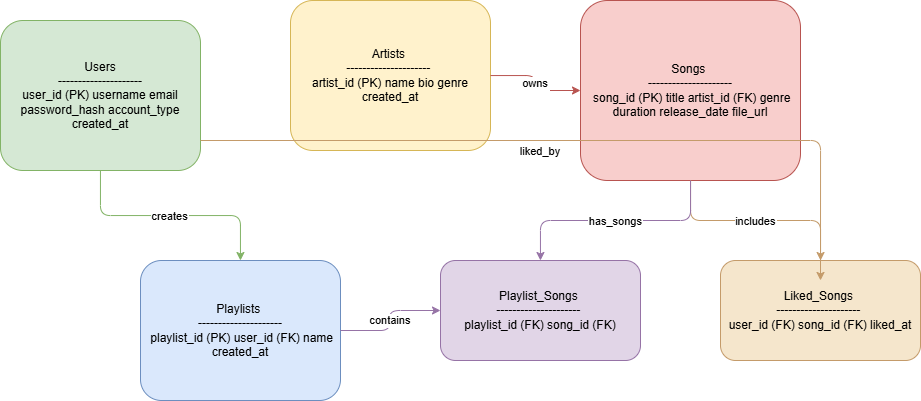

The diagram above was exported from draw.io. Its source (the exported page's mxGraphModel, read from the mxfile embedded in the PNG):
<mxGraphModel dx="1097" dy="604" grid="1" gridSize="10" guides="1" tooltips="1" connect="1" arrows="1" fold="1" page="1" pageScale="1" pageWidth="850" pageHeight="1100" math="0" shadow="0">
  <root>
    <mxCell id="0" />
    <mxCell id="1" parent="0" />
    <mxCell id="9MBGHOWgnuQPHc4510AE-19" value="Users&#10; --------------------- &#10;user_id (PK) username email password_hash account_type created_at" style="shape=rectangle;whiteSpace=wrap;rounded=1;fillColor=#D5E8D4;strokeColor=#82B366;" vertex="1" parent="1">
      <mxGeometry x="60" y="80" width="200" height="150" as="geometry" />
    </mxCell>
    <mxCell id="9MBGHOWgnuQPHc4510AE-20" value="Artists &#10;--------------------- &#10;artist_id (PK) name bio genre created_at" style="shape=rectangle;whiteSpace=wrap;rounded=1;fillColor=#FFF2CC;strokeColor=#D6B656;" vertex="1" parent="1">
      <mxGeometry x="350" y="60" width="200" height="150" as="geometry" />
    </mxCell>
    <mxCell id="9MBGHOWgnuQPHc4510AE-21" value="Songs &#10;---------------------&#10; song_id (PK) title artist_id (FK) genre duration release_date file_url" style="shape=rectangle;whiteSpace=wrap;rounded=1;fillColor=#F8CECC;strokeColor=#B85450;" vertex="1" parent="1">
      <mxGeometry x="640" y="60" width="220" height="180" as="geometry" />
    </mxCell>
    <mxCell id="9MBGHOWgnuQPHc4510AE-22" value="Playlists &#10;---------------------&#10; playlist_id (PK) user_id (FK) name created_at" style="shape=rectangle;whiteSpace=wrap;rounded=1;fillColor=#DAE8FC;strokeColor=#6C8EBF;" vertex="1" parent="1">
      <mxGeometry x="200" y="320" width="200" height="140" as="geometry" />
    </mxCell>
    <mxCell id="9MBGHOWgnuQPHc4510AE-23" value="Playlist_Songs &#10;--------------------- &#10;playlist_id (FK) song_id (FK)" style="shape=rectangle;whiteSpace=wrap;rounded=1;fillColor=#E1D5E7;strokeColor=#9673A6;" vertex="1" parent="1">
      <mxGeometry x="500" y="320" width="200" height="100" as="geometry" />
    </mxCell>
    <mxCell id="9MBGHOWgnuQPHc4510AE-24" value="Liked_Songs &#10;--------------------- &#10;user_id (FK) song_id (FK) liked_at" style="shape=rectangle;whiteSpace=wrap;rounded=1;fillColor=#F5E6CC;strokeColor=#C49B6A;" vertex="1" parent="1">
      <mxGeometry x="780" y="320" width="200" height="100" as="geometry" />
    </mxCell>
    <mxCell id="9MBGHOWgnuQPHc4510AE-25" value="creates" style="endArrow=classic;edgeStyle=orthogonalEdgeStyle;strokeColor=#82B366;" edge="1" parent="1" source="9MBGHOWgnuQPHc4510AE-19" target="9MBGHOWgnuQPHc4510AE-22">
      <mxGeometry relative="1" as="geometry" />
    </mxCell>
    <mxCell id="9MBGHOWgnuQPHc4510AE-26" value="owns" style="endArrow=classic;edgeStyle=orthogonalEdgeStyle;strokeColor=#B85450;" edge="1" parent="1" source="9MBGHOWgnuQPHc4510AE-20" target="9MBGHOWgnuQPHc4510AE-21">
      <mxGeometry relative="1" as="geometry" />
    </mxCell>
    <mxCell id="9MBGHOWgnuQPHc4510AE-27" value="contains" style="endArrow=classic;edgeStyle=orthogonalEdgeStyle;strokeColor=#9673A6;" edge="1" parent="1" source="9MBGHOWgnuQPHc4510AE-22" target="9MBGHOWgnuQPHc4510AE-23">
      <mxGeometry relative="1" as="geometry" />
    </mxCell>
    <mxCell id="9MBGHOWgnuQPHc4510AE-28" value="liked_by" style="endArrow=classic;edgeStyle=orthogonalEdgeStyle;strokeColor=#C49B6A;" edge="1" parent="1">
      <mxGeometry x="-0.1052" y="-10" relative="1" as="geometry">
        <mxPoint x="260" y="199.99703703703696" as="sourcePoint" />
        <mxPoint x="879.9999999999998" y="339.96" as="targetPoint" />
        <Array as="points">
          <mxPoint x="880" y="199.96" />
        </Array>
        <mxPoint as="offset" />
      </mxGeometry>
    </mxCell>
    <mxCell id="9MBGHOWgnuQPHc4510AE-29" value="includes" style="endArrow=classic;edgeStyle=orthogonalEdgeStyle;strokeColor=#C49B6A;" edge="1" parent="1" source="9MBGHOWgnuQPHc4510AE-21" target="9MBGHOWgnuQPHc4510AE-24">
      <mxGeometry relative="1" as="geometry" />
    </mxCell>
    <mxCell id="9MBGHOWgnuQPHc4510AE-30" value="has_songs" style="endArrow=classic;edgeStyle=orthogonalEdgeStyle;strokeColor=#9673A6;" edge="1" parent="1" source="9MBGHOWgnuQPHc4510AE-21" target="9MBGHOWgnuQPHc4510AE-23">
      <mxGeometry relative="1" as="geometry" />
    </mxCell>
  </root>
</mxGraphModel>